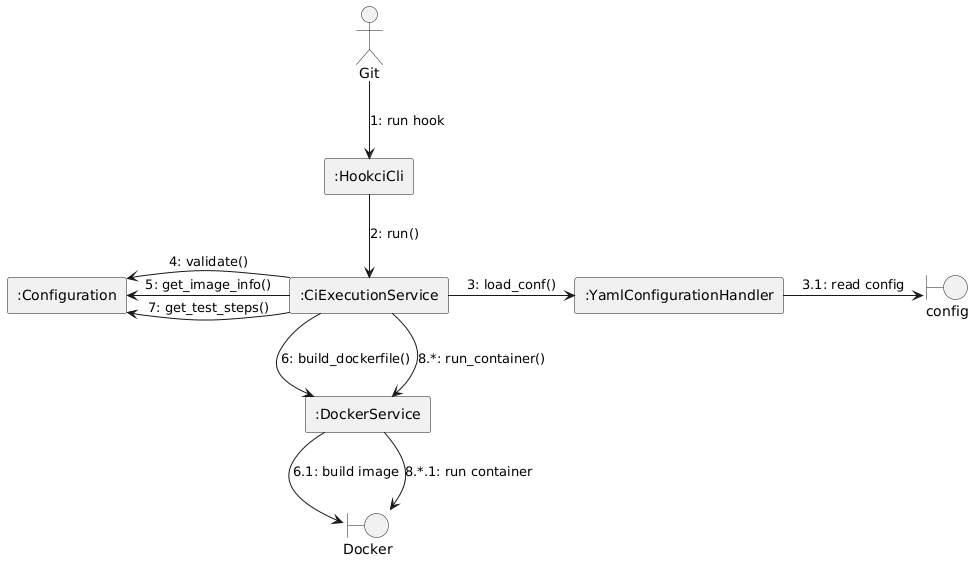

The diagram above was rendered by PlantUML. Its source (embedded in the PNG):
@startuml hook
!theme _none_
hide footbox

actor "Git" as GitSystem
rectangle ":HookciCli" as CLI
rectangle ":CiExecutionService" as App
rectangle ":YamlConfigurationHandler" as CfgHandler
rectangle ":Configuration" as Config
rectangle ":DockerService" as DockerSvc
boundary "config" as ConfigFile
boundary "Docker" as DockerSystem

GitSystem -down-> CLI: 1: run hook
CLI -down-> App: 2: run()
App -right-> CfgHandler: 3: load_conf()
CfgHandler -right-> ConfigFile: 3.1: read config
App -left-> Config: 4: validate()
App -left-> Config: 5: get_image_info()
App -down-> DockerSvc: 6: build_dockerfile()
DockerSvc -down-> DockerSystem: 6.1: build image
App -left-> Config: 7: get_test_steps()
App -down-> DockerSvc: 8.*: run_container()
DockerSvc -down-> DockerSystem: 8.*.1: run container
@enduml